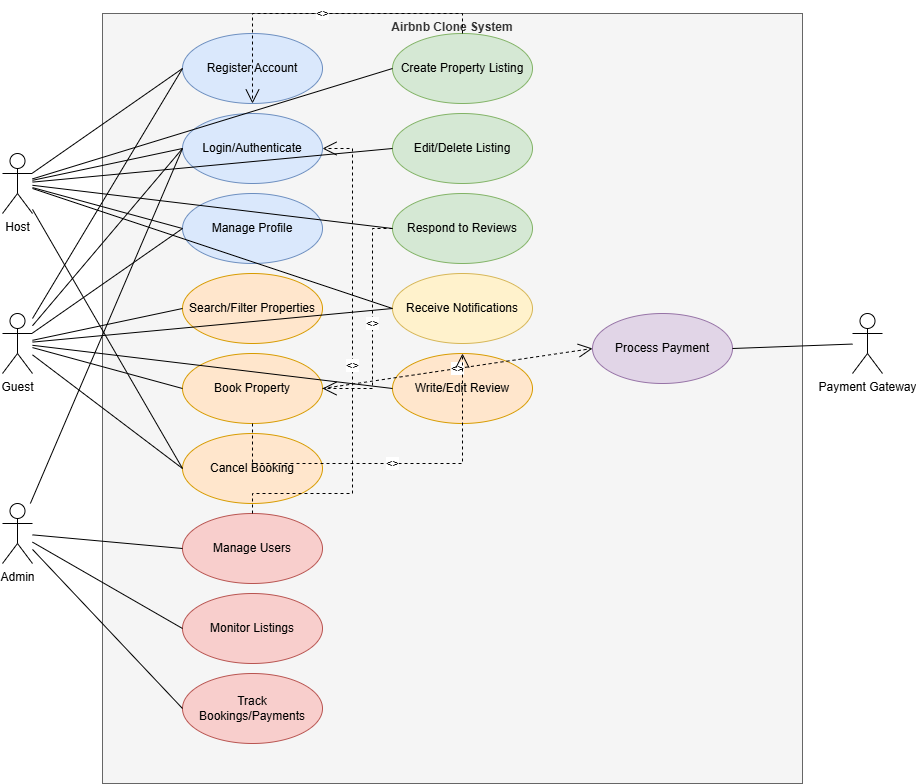

The diagram above was exported from draw.io. Its source (the exported page's mxGraphModel, read from the mxfile embedded in the PNG):
<mxGraphModel dx="872" dy="473" grid="1" gridSize="10" guides="1" tooltips="1" connect="1" arrows="1" fold="1" page="1" pageScale="1" pageWidth="827" pageHeight="1169" math="0" shadow="0">
  <root>
    <mxCell id="0" />
    <mxCell id="1" parent="0" />
    <mxCell id="u6GQwN4W3gLdiJGvY738-2" value="Guest" style="shape=umlActor;verticalLabelPosition=bottom;verticalAlign=top;html=1;" vertex="1" parent="1">
      <mxGeometry x="100" y="340" width="30" height="60" as="geometry" />
    </mxCell>
    <mxCell id="u6GQwN4W3gLdiJGvY738-3" value="Host" style="shape=umlActor;verticalLabelPosition=bottom;verticalAlign=top;html=1;" vertex="1" parent="1">
      <mxGeometry x="100" y="180" width="30" height="60" as="geometry" />
    </mxCell>
    <mxCell id="u6GQwN4W3gLdiJGvY738-4" value="Admin" style="shape=umlActor;verticalLabelPosition=bottom;verticalAlign=top;html=1;" vertex="1" parent="1">
      <mxGeometry x="100" y="530" width="30" height="60" as="geometry" />
    </mxCell>
    <mxCell id="u6GQwN4W3gLdiJGvY738-5" value="Payment Gateway" style="shape=umlActor;verticalLabelPosition=bottom;verticalAlign=top;html=1;" vertex="1" parent="1">
      <mxGeometry x="950" y="340" width="30" height="60" as="geometry" />
    </mxCell>
    <mxCell id="u6GQwN4W3gLdiJGvY738-6" value="Airbnb Clone System" style="shape=rect;html=1;verticalAlign=top;fontStyle=1;whiteSpace=wrap;align=center;fillColor=#f5f5f5;strokeColor=#666666;fontColor=#333333;" vertex="1" parent="1">
      <mxGeometry x="200" y="40" width="700" height="770" as="geometry" />
    </mxCell>
    <mxCell id="u6GQwN4W3gLdiJGvY738-7" value="Register Account" style="ellipse;whiteSpace=wrap;html=1;fillColor=#dae8fc;strokeColor=#6c8ebf;" vertex="1" parent="1">
      <mxGeometry x="280" y="60" width="140" height="70" as="geometry" />
    </mxCell>
    <mxCell id="u6GQwN4W3gLdiJGvY738-8" value="Login/Authenticate" style="ellipse;whiteSpace=wrap;html=1;fillColor=#dae8fc;strokeColor=#6c8ebf;" vertex="1" parent="1">
      <mxGeometry x="280" y="140" width="140" height="70" as="geometry" />
    </mxCell>
    <mxCell id="u6GQwN4W3gLdiJGvY738-9" value="Manage Profile" style="ellipse;whiteSpace=wrap;html=1;fillColor=#dae8fc;strokeColor=#6c8ebf;" vertex="1" parent="1">
      <mxGeometry x="280" y="220" width="140" height="70" as="geometry" />
    </mxCell>
    <mxCell id="u6GQwN4W3gLdiJGvY738-10" value="Create Property Listing" style="ellipse;whiteSpace=wrap;html=1;fillColor=#d5e8d4;strokeColor=#82b366;" vertex="1" parent="1">
      <mxGeometry x="490" y="60" width="140" height="70" as="geometry" />
    </mxCell>
    <mxCell id="u6GQwN4W3gLdiJGvY738-11" value="Edit/Delete Listing" style="ellipse;whiteSpace=wrap;html=1;fillColor=#d5e8d4;strokeColor=#82b366;" vertex="1" parent="1">
      <mxGeometry x="490" y="140" width="140" height="70" as="geometry" />
    </mxCell>
    <mxCell id="u6GQwN4W3gLdiJGvY738-12" value="Search/Filter Properties" style="ellipse;whiteSpace=wrap;html=1;fillColor=#ffe6cc;strokeColor=#d79b00;" vertex="1" parent="1">
      <mxGeometry x="280" y="300" width="140" height="70" as="geometry" />
    </mxCell>
    <mxCell id="u6GQwN4W3gLdiJGvY738-13" value="Book Property" style="ellipse;whiteSpace=wrap;html=1;fillColor=#ffe6cc;strokeColor=#d79b00;" vertex="1" parent="1">
      <mxGeometry x="280" y="380" width="140" height="70" as="geometry" />
    </mxCell>
    <mxCell id="u6GQwN4W3gLdiJGvY738-14" value="Cancel Booking" style="ellipse;whiteSpace=wrap;html=1;fillColor=#ffe6cc;strokeColor=#d79b00;" vertex="1" parent="1">
      <mxGeometry x="280" y="460" width="140" height="70" as="geometry" />
    </mxCell>
    <mxCell id="u6GQwN4W3gLdiJGvY738-15" value="Process Payment" style="ellipse;whiteSpace=wrap;html=1;fillColor=#e1d5e7;strokeColor=#9673a6;" vertex="1" parent="1">
      <mxGeometry x="690" y="340" width="140" height="70" as="geometry" />
    </mxCell>
    <mxCell id="u6GQwN4W3gLdiJGvY738-16" value="Write/Edit Review" style="ellipse;whiteSpace=wrap;html=1;fillColor=#ffe6cc;strokeColor=#d79b00;" vertex="1" parent="1">
      <mxGeometry x="490" y="380" width="140" height="70" as="geometry" />
    </mxCell>
    <mxCell id="u6GQwN4W3gLdiJGvY738-17" value="Respond to Reviews" style="ellipse;whiteSpace=wrap;html=1;fillColor=#d5e8d4;strokeColor=#82b366;" vertex="1" parent="1">
      <mxGeometry x="490" y="220" width="140" height="70" as="geometry" />
    </mxCell>
    <mxCell id="u6GQwN4W3gLdiJGvY738-18" value="Receive Notifications" style="ellipse;whiteSpace=wrap;html=1;fillColor=#fff2cc;strokeColor=#d6b656;" vertex="1" parent="1">
      <mxGeometry x="490" y="300" width="140" height="70" as="geometry" />
    </mxCell>
    <mxCell id="u6GQwN4W3gLdiJGvY738-19" value="Manage Users" style="ellipse;whiteSpace=wrap;html=1;fillColor=#f8cecc;strokeColor=#b85450;" vertex="1" parent="1">
      <mxGeometry x="280" y="540" width="140" height="70" as="geometry" />
    </mxCell>
    <mxCell id="u6GQwN4W3gLdiJGvY738-20" value="Monitor Listings" style="ellipse;whiteSpace=wrap;html=1;fillColor=#f8cecc;strokeColor=#b85450;" vertex="1" parent="1">
      <mxGeometry x="280" y="620" width="140" height="70" as="geometry" />
    </mxCell>
    <mxCell id="u6GQwN4W3gLdiJGvY738-21" value="Track Bookings/Payments" style="ellipse;whiteSpace=wrap;html=1;fillColor=#f8cecc;strokeColor=#b85450;" vertex="1" parent="1">
      <mxGeometry x="280" y="700" width="140" height="70" as="geometry" />
    </mxCell>
    <mxCell id="u6GQwN4W3gLdiJGvY738-22" value="&lt;&lt;include&gt;&gt;" style="endArrow=open;endSize=12;dashed=1;html=1;rounded=0;entryX=0;entryY=0.5;entryDx=0;entryDy=0;exitX=1;exitY=0.5;exitDx=0;exitDy=0;" edge="1" parent="1" source="u6GQwN4W3gLdiJGvY738-13" target="u6GQwN4W3gLdiJGvY738-15">
      <mxGeometry width="160" relative="1" as="geometry">
        <mxPoint x="540" y="510" as="sourcePoint" />
        <mxPoint x="700" y="510" as="targetPoint" />
      </mxGeometry>
    </mxCell>
    <mxCell id="u6GQwN4W3gLdiJGvY738-23" value="&lt;&lt;extend&gt;&gt;" style="endArrow=open;endSize=12;dashed=1;html=1;rounded=0;exitX=0.5;exitY=1;exitDx=0;exitDy=0;entryX=0.5;entryY=0;entryDx=0;entryDy=0;" edge="1" parent="1" source="u6GQwN4W3gLdiJGvY738-13" target="u6GQwN4W3gLdiJGvY738-16">
      <mxGeometry width="160" relative="1" as="geometry">
        <mxPoint x="540" y="510" as="sourcePoint" />
        <mxPoint x="700" y="510" as="targetPoint" />
        <Array as="points">
          <mxPoint x="350" y="490" />
          <mxPoint x="560" y="490" />
        </Array>
      </mxGeometry>
    </mxCell>
    <mxCell id="u6GQwN4W3gLdiJGvY738-24" value="" style="endArrow=none;html=1;rounded=0;entryX=0;entryY=0.5;entryDx=0;entryDy=0;" edge="1" parent="1" source="u6GQwN4W3gLdiJGvY738-2" target="u6GQwN4W3gLdiJGvY738-7">
      <mxGeometry width="50" height="50" relative="1" as="geometry">
        <mxPoint x="520" y="420" as="sourcePoint" />
        <mxPoint x="570" y="370" as="targetPoint" />
      </mxGeometry>
    </mxCell>
    <mxCell id="u6GQwN4W3gLdiJGvY738-25" value="" style="endArrow=none;html=1;rounded=0;entryX=0;entryY=0.5;entryDx=0;entryDy=0;" edge="1" parent="1" source="u6GQwN4W3gLdiJGvY738-2" target="u6GQwN4W3gLdiJGvY738-8">
      <mxGeometry width="50" height="50" relative="1" as="geometry">
        <mxPoint x="520" y="420" as="sourcePoint" />
        <mxPoint x="570" y="370" as="targetPoint" />
      </mxGeometry>
    </mxCell>
    <mxCell id="u6GQwN4W3gLdiJGvY738-26" value="" style="endArrow=none;html=1;rounded=0;entryX=0;entryY=0.5;entryDx=0;entryDy=0;" edge="1" parent="1" source="u6GQwN4W3gLdiJGvY738-2" target="u6GQwN4W3gLdiJGvY738-9">
      <mxGeometry width="50" height="50" relative="1" as="geometry">
        <mxPoint x="520" y="420" as="sourcePoint" />
        <mxPoint x="570" y="370" as="targetPoint" />
      </mxGeometry>
    </mxCell>
    <mxCell id="u6GQwN4W3gLdiJGvY738-27" value="" style="endArrow=none;html=1;rounded=0;entryX=0;entryY=0.5;entryDx=0;entryDy=0;" edge="1" parent="1" source="u6GQwN4W3gLdiJGvY738-2" target="u6GQwN4W3gLdiJGvY738-12">
      <mxGeometry width="50" height="50" relative="1" as="geometry">
        <mxPoint x="520" y="420" as="sourcePoint" />
        <mxPoint x="570" y="370" as="targetPoint" />
      </mxGeometry>
    </mxCell>
    <mxCell id="u6GQwN4W3gLdiJGvY738-28" value="" style="endArrow=none;html=1;rounded=0;entryX=0;entryY=0.5;entryDx=0;entryDy=0;" edge="1" parent="1" source="u6GQwN4W3gLdiJGvY738-2" target="u6GQwN4W3gLdiJGvY738-13">
      <mxGeometry width="50" height="50" relative="1" as="geometry">
        <mxPoint x="520" y="420" as="sourcePoint" />
        <mxPoint x="570" y="370" as="targetPoint" />
      </mxGeometry>
    </mxCell>
    <mxCell id="u6GQwN4W3gLdiJGvY738-29" value="" style="endArrow=none;html=1;rounded=0;entryX=0;entryY=0.5;entryDx=0;entryDy=0;" edge="1" parent="1" source="u6GQwN4W3gLdiJGvY738-2" target="u6GQwN4W3gLdiJGvY738-14">
      <mxGeometry width="50" height="50" relative="1" as="geometry">
        <mxPoint x="520" y="420" as="sourcePoint" />
        <mxPoint x="570" y="370" as="targetPoint" />
      </mxGeometry>
    </mxCell>
    <mxCell id="u6GQwN4W3gLdiJGvY738-30" value="" style="endArrow=none;html=1;rounded=0;entryX=0;entryY=0.5;entryDx=0;entryDy=0;" edge="1" parent="1" source="u6GQwN4W3gLdiJGvY738-2" target="u6GQwN4W3gLdiJGvY738-16">
      <mxGeometry width="50" height="50" relative="1" as="geometry">
        <mxPoint x="520" y="420" as="sourcePoint" />
        <mxPoint x="570" y="370" as="targetPoint" />
      </mxGeometry>
    </mxCell>
    <mxCell id="u6GQwN4W3gLdiJGvY738-31" value="" style="endArrow=none;html=1;rounded=0;entryX=0;entryY=0.5;entryDx=0;entryDy=0;" edge="1" parent="1" source="u6GQwN4W3gLdiJGvY738-2" target="u6GQwN4W3gLdiJGvY738-18">
      <mxGeometry width="50" height="50" relative="1" as="geometry">
        <mxPoint x="520" y="420" as="sourcePoint" />
        <mxPoint x="570" y="370" as="targetPoint" />
      </mxGeometry>
    </mxCell>
    <mxCell id="u6GQwN4W3gLdiJGvY738-32" value="" style="endArrow=none;html=1;rounded=0;entryX=0;entryY=0.5;entryDx=0;entryDy=0;" edge="1" parent="1" source="u6GQwN4W3gLdiJGvY738-3" target="u6GQwN4W3gLdiJGvY738-7">
      <mxGeometry width="50" height="50" relative="1" as="geometry">
        <mxPoint x="520" y="420" as="sourcePoint" />
        <mxPoint x="570" y="370" as="targetPoint" />
      </mxGeometry>
    </mxCell>
    <mxCell id="u6GQwN4W3gLdiJGvY738-33" value="" style="endArrow=none;html=1;rounded=0;entryX=0;entryY=0.5;entryDx=0;entryDy=0;" edge="1" parent="1" source="u6GQwN4W3gLdiJGvY738-3" target="u6GQwN4W3gLdiJGvY738-8">
      <mxGeometry width="50" height="50" relative="1" as="geometry">
        <mxPoint x="520" y="420" as="sourcePoint" />
        <mxPoint x="570" y="370" as="targetPoint" />
      </mxGeometry>
    </mxCell>
    <mxCell id="u6GQwN4W3gLdiJGvY738-34" value="" style="endArrow=none;html=1;rounded=0;entryX=0;entryY=0.5;entryDx=0;entryDy=0;" edge="1" parent="1" source="u6GQwN4W3gLdiJGvY738-3" target="u6GQwN4W3gLdiJGvY738-9">
      <mxGeometry width="50" height="50" relative="1" as="geometry">
        <mxPoint x="520" y="420" as="sourcePoint" />
        <mxPoint x="570" y="370" as="targetPoint" />
      </mxGeometry>
    </mxCell>
    <mxCell id="u6GQwN4W3gLdiJGvY738-35" value="" style="endArrow=none;html=1;rounded=0;entryX=0;entryY=0.5;entryDx=0;entryDy=0;" edge="1" parent="1" source="u6GQwN4W3gLdiJGvY738-3" target="u6GQwN4W3gLdiJGvY738-10">
      <mxGeometry width="50" height="50" relative="1" as="geometry">
        <mxPoint x="520" y="420" as="sourcePoint" />
        <mxPoint x="570" y="370" as="targetPoint" />
      </mxGeometry>
    </mxCell>
    <mxCell id="u6GQwN4W3gLdiJGvY738-36" value="" style="endArrow=none;html=1;rounded=0;entryX=0;entryY=0.5;entryDx=0;entryDy=0;" edge="1" parent="1" source="u6GQwN4W3gLdiJGvY738-3" target="u6GQwN4W3gLdiJGvY738-11">
      <mxGeometry width="50" height="50" relative="1" as="geometry">
        <mxPoint x="520" y="420" as="sourcePoint" />
        <mxPoint x="570" y="370" as="targetPoint" />
      </mxGeometry>
    </mxCell>
    <mxCell id="u6GQwN4W3gLdiJGvY738-37" value="" style="endArrow=none;html=1;rounded=0;entryX=0;entryY=0.5;entryDx=0;entryDy=0;" edge="1" parent="1" source="u6GQwN4W3gLdiJGvY738-3" target="u6GQwN4W3gLdiJGvY738-14">
      <mxGeometry width="50" height="50" relative="1" as="geometry">
        <mxPoint x="520" y="420" as="sourcePoint" />
        <mxPoint x="570" y="370" as="targetPoint" />
      </mxGeometry>
    </mxCell>
    <mxCell id="u6GQwN4W3gLdiJGvY738-38" value="" style="endArrow=none;html=1;rounded=0;entryX=0;entryY=0.5;entryDx=0;entryDy=0;" edge="1" parent="1" source="u6GQwN4W3gLdiJGvY738-3" target="u6GQwN4W3gLdiJGvY738-17">
      <mxGeometry width="50" height="50" relative="1" as="geometry">
        <mxPoint x="520" y="420" as="sourcePoint" />
        <mxPoint x="570" y="370" as="targetPoint" />
      </mxGeometry>
    </mxCell>
    <mxCell id="u6GQwN4W3gLdiJGvY738-39" value="" style="endArrow=none;html=1;rounded=0;entryX=0;entryY=0.5;entryDx=0;entryDy=0;" edge="1" parent="1" source="u6GQwN4W3gLdiJGvY738-3" target="u6GQwN4W3gLdiJGvY738-18">
      <mxGeometry width="50" height="50" relative="1" as="geometry">
        <mxPoint x="520" y="420" as="sourcePoint" />
        <mxPoint x="570" y="370" as="targetPoint" />
      </mxGeometry>
    </mxCell>
    <mxCell id="u6GQwN4W3gLdiJGvY738-40" value="" style="endArrow=none;html=1;rounded=0;entryX=0;entryY=0.5;entryDx=0;entryDy=0;" edge="1" parent="1" source="u6GQwN4W3gLdiJGvY738-4" target="u6GQwN4W3gLdiJGvY738-19">
      <mxGeometry width="50" height="50" relative="1" as="geometry">
        <mxPoint x="520" y="420" as="sourcePoint" />
        <mxPoint x="570" y="370" as="targetPoint" />
      </mxGeometry>
    </mxCell>
    <mxCell id="u6GQwN4W3gLdiJGvY738-41" value="" style="endArrow=none;html=1;rounded=0;entryX=0;entryY=0.5;entryDx=0;entryDy=0;" edge="1" parent="1" source="u6GQwN4W3gLdiJGvY738-4" target="u6GQwN4W3gLdiJGvY738-20">
      <mxGeometry width="50" height="50" relative="1" as="geometry">
        <mxPoint x="520" y="420" as="sourcePoint" />
        <mxPoint x="570" y="370" as="targetPoint" />
      </mxGeometry>
    </mxCell>
    <mxCell id="u6GQwN4W3gLdiJGvY738-42" value="" style="endArrow=none;html=1;rounded=0;entryX=0;entryY=0.5;entryDx=0;entryDy=0;" edge="1" parent="1" source="u6GQwN4W3gLdiJGvY738-4" target="u6GQwN4W3gLdiJGvY738-21">
      <mxGeometry width="50" height="50" relative="1" as="geometry">
        <mxPoint x="520" y="420" as="sourcePoint" />
        <mxPoint x="570" y="370" as="targetPoint" />
      </mxGeometry>
    </mxCell>
    <mxCell id="u6GQwN4W3gLdiJGvY738-43" value="" style="endArrow=none;html=1;rounded=0;entryX=0;entryY=0.5;entryDx=0;entryDy=0;" edge="1" parent="1" source="u6GQwN4W3gLdiJGvY738-4" target="u6GQwN4W3gLdiJGvY738-8">
      <mxGeometry width="50" height="50" relative="1" as="geometry">
        <mxPoint x="520" y="420" as="sourcePoint" />
        <mxPoint x="570" y="370" as="targetPoint" />
      </mxGeometry>
    </mxCell>
    <mxCell id="u6GQwN4W3gLdiJGvY738-44" value="" style="endArrow=none;html=1;rounded=0;entryX=1;entryY=0.5;entryDx=0;entryDy=0;" edge="1" parent="1" source="u6GQwN4W3gLdiJGvY738-5" target="u6GQwN4W3gLdiJGvY738-15">
      <mxGeometry width="50" height="50" relative="1" as="geometry">
        <mxPoint x="520" y="420" as="sourcePoint" />
        <mxPoint x="570" y="370" as="targetPoint" />
      </mxGeometry>
    </mxCell>
    <mxCell id="u6GQwN4W3gLdiJGvY738-45" value="&lt;&lt;include&gt;&gt;" style="endArrow=open;endSize=12;dashed=1;html=1;rounded=0;exitX=0.5;exitY=0;exitDx=0;exitDy=0;entryX=0.5;entryY=1;entryDx=0;entryDy=0;" edge="1" parent="1" source="u6GQwN4W3gLdiJGvY738-10" target="u6GQwN4W3gLdiJGvY738-7">
      <mxGeometry width="160" relative="1" as="geometry">
        <mxPoint x="540" y="510" as="sourcePoint" />
        <mxPoint x="700" y="510" as="targetPoint" />
        <Array as="points">
          <mxPoint x="560" y="40" />
          <mxPoint x="350" y="40" />
        </Array>
      </mxGeometry>
    </mxCell>
    <mxCell id="u6GQwN4W3gLdiJGvY738-46" value="&lt;&lt;include&gt;&gt;" style="endArrow=open;endSize=12;dashed=1;html=1;rounded=0;exitX=0.5;exitY=0;exitDx=0;exitDy=0;entryX=1;entryY=0.5;entryDx=0;entryDy=0;" edge="1" parent="1" source="u6GQwN4W3gLdiJGvY738-19" target="u6GQwN4W3gLdiJGvY738-8">
      <mxGeometry width="160" relative="1" as="geometry">
        <mxPoint x="540" y="510" as="sourcePoint" />
        <mxPoint x="700" y="510" as="targetPoint" />
        <Array as="points">
          <mxPoint x="350" y="520" />
          <mxPoint x="450" y="520" />
          <mxPoint x="450" y="175" />
        </Array>
      </mxGeometry>
    </mxCell>
    <mxCell id="u6GQwN4W3gLdiJGvY738-47" value="&lt;&lt;include&gt;&gt;" style="endArrow=open;endSize=12;dashed=1;html=1;rounded=0;exitX=0;exitY=0.5;exitDx=0;exitDy=0;entryX=1;entryY=0.5;entryDx=0;entryDy=0;" edge="1" parent="1" source="u6GQwN4W3gLdiJGvY738-17" target="u6GQwN4W3gLdiJGvY738-13">
      <mxGeometry width="160" relative="1" as="geometry">
        <mxPoint x="540" y="510" as="sourcePoint" />
        <mxPoint x="700" y="510" as="targetPoint" />
        <Array as="points">
          <mxPoint x="470" y="255" />
          <mxPoint x="470" y="415" />
        </Array>
      </mxGeometry>
    </mxCell>
  </root>
</mxGraphModel>